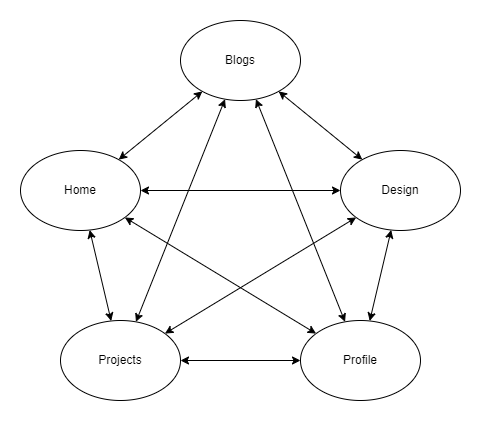

The diagram above was exported from draw.io. Its source (the exported page's mxGraphModel, read from the mxfile embedded in the PNG):
<mxGraphModel dx="899" dy="524" grid="1" gridSize="10" guides="1" tooltips="1" connect="1" arrows="1" fold="1" page="1" pageScale="1" pageWidth="1920" pageHeight="1200" math="0" shadow="0">
  <root>
    <mxCell id="0" />
    <mxCell id="1" parent="0" />
    <mxCell id="1pnLPdnXCP--j0NQ-5FH-47" style="edgeStyle=none;rounded=0;orthogonalLoop=1;jettySize=auto;html=1;startArrow=classic;startFill=1;" edge="1" parent="1" source="1pnLPdnXCP--j0NQ-5FH-29" target="1pnLPdnXCP--j0NQ-5FH-31">
      <mxGeometry relative="1" as="geometry" />
    </mxCell>
    <mxCell id="1pnLPdnXCP--j0NQ-5FH-52" style="edgeStyle=none;rounded=0;orthogonalLoop=1;jettySize=auto;html=1;startArrow=classic;startFill=1;" edge="1" parent="1" source="1pnLPdnXCP--j0NQ-5FH-29" target="1pnLPdnXCP--j0NQ-5FH-38">
      <mxGeometry relative="1" as="geometry" />
    </mxCell>
    <mxCell id="1pnLPdnXCP--j0NQ-5FH-29" value="Home" style="ellipse;whiteSpace=wrap;html=1;" vertex="1" parent="1">
      <mxGeometry x="520" y="230" width="120" height="80" as="geometry" />
    </mxCell>
    <mxCell id="1pnLPdnXCP--j0NQ-5FH-31" value="Blogs" style="ellipse;whiteSpace=wrap;html=1;" vertex="1" parent="1">
      <mxGeometry x="680" y="100" width="120" height="80" as="geometry" />
    </mxCell>
    <mxCell id="1pnLPdnXCP--j0NQ-5FH-35" value="Design" style="ellipse;whiteSpace=wrap;html=1;" vertex="1" parent="1">
      <mxGeometry x="840" y="230" width="120" height="80" as="geometry" />
    </mxCell>
    <mxCell id="1pnLPdnXCP--j0NQ-5FH-38" value="Profile" style="ellipse;whiteSpace=wrap;html=1;" vertex="1" parent="1">
      <mxGeometry x="800" y="400" width="120" height="80" as="geometry" />
    </mxCell>
    <mxCell id="1pnLPdnXCP--j0NQ-5FH-45" value="Projects" style="ellipse;whiteSpace=wrap;html=1;" vertex="1" parent="1">
      <mxGeometry x="560" y="400" width="120" height="80" as="geometry" />
    </mxCell>
    <mxCell id="1pnLPdnXCP--j0NQ-5FH-48" style="edgeStyle=none;rounded=0;orthogonalLoop=1;jettySize=auto;html=1;startArrow=classic;startFill=1;" edge="1" parent="1" source="1pnLPdnXCP--j0NQ-5FH-35" target="1pnLPdnXCP--j0NQ-5FH-31">
      <mxGeometry relative="1" as="geometry">
        <mxPoint x="622" y="252" as="sourcePoint" />
        <mxPoint x="708" y="178" as="targetPoint" />
      </mxGeometry>
    </mxCell>
    <mxCell id="1pnLPdnXCP--j0NQ-5FH-49" style="edgeStyle=none;rounded=0;orthogonalLoop=1;jettySize=auto;html=1;startArrow=classic;startFill=1;" edge="1" parent="1" source="1pnLPdnXCP--j0NQ-5FH-29" target="1pnLPdnXCP--j0NQ-5FH-45">
      <mxGeometry relative="1" as="geometry">
        <mxPoint x="620" y="250" as="sourcePoint" />
        <mxPoint x="711" y="180" as="targetPoint" />
      </mxGeometry>
    </mxCell>
    <mxCell id="1pnLPdnXCP--j0NQ-5FH-50" style="edgeStyle=none;rounded=0;orthogonalLoop=1;jettySize=auto;html=1;startArrow=classic;startFill=1;" edge="1" parent="1" source="1pnLPdnXCP--j0NQ-5FH-38" target="1pnLPdnXCP--j0NQ-5FH-45">
      <mxGeometry relative="1" as="geometry">
        <mxPoint x="592" y="319" as="sourcePoint" />
        <mxPoint x="619" y="411" as="targetPoint" />
      </mxGeometry>
    </mxCell>
    <mxCell id="1pnLPdnXCP--j0NQ-5FH-51" style="edgeStyle=none;rounded=0;orthogonalLoop=1;jettySize=auto;html=1;startArrow=classic;startFill=1;" edge="1" parent="1" source="1pnLPdnXCP--j0NQ-5FH-38" target="1pnLPdnXCP--j0NQ-5FH-35">
      <mxGeometry relative="1" as="geometry">
        <mxPoint x="810" y="450" as="sourcePoint" />
        <mxPoint x="690" y="450" as="targetPoint" />
      </mxGeometry>
    </mxCell>
    <mxCell id="1pnLPdnXCP--j0NQ-5FH-53" style="edgeStyle=none;rounded=0;orthogonalLoop=1;jettySize=auto;html=1;startArrow=classic;startFill=1;" edge="1" parent="1" source="1pnLPdnXCP--j0NQ-5FH-35" target="1pnLPdnXCP--j0NQ-5FH-29">
      <mxGeometry relative="1" as="geometry">
        <mxPoint x="634" y="307" as="sourcePoint" />
        <mxPoint x="826" y="423" as="targetPoint" />
      </mxGeometry>
    </mxCell>
    <mxCell id="1pnLPdnXCP--j0NQ-5FH-54" style="edgeStyle=none;rounded=0;orthogonalLoop=1;jettySize=auto;html=1;startArrow=classic;startFill=1;" edge="1" parent="1" source="1pnLPdnXCP--j0NQ-5FH-35" target="1pnLPdnXCP--j0NQ-5FH-45">
      <mxGeometry relative="1" as="geometry">
        <mxPoint x="850" y="280" as="sourcePoint" />
        <mxPoint x="650" y="280" as="targetPoint" />
      </mxGeometry>
    </mxCell>
    <mxCell id="1pnLPdnXCP--j0NQ-5FH-55" style="edgeStyle=none;rounded=0;orthogonalLoop=1;jettySize=auto;html=1;startArrow=classic;startFill=1;" edge="1" parent="1" source="1pnLPdnXCP--j0NQ-5FH-31" target="1pnLPdnXCP--j0NQ-5FH-45">
      <mxGeometry relative="1" as="geometry">
        <mxPoint x="866" y="307" as="sourcePoint" />
        <mxPoint x="674" y="423" as="targetPoint" />
      </mxGeometry>
    </mxCell>
    <mxCell id="1pnLPdnXCP--j0NQ-5FH-56" style="edgeStyle=none;rounded=0;orthogonalLoop=1;jettySize=auto;html=1;startArrow=classic;startFill=1;" edge="1" parent="1" source="1pnLPdnXCP--j0NQ-5FH-31" target="1pnLPdnXCP--j0NQ-5FH-38">
      <mxGeometry relative="1" as="geometry">
        <mxPoint x="735" y="189" as="sourcePoint" />
        <mxPoint x="645" y="411" as="targetPoint" />
      </mxGeometry>
    </mxCell>
  </root>
</mxGraphModel>